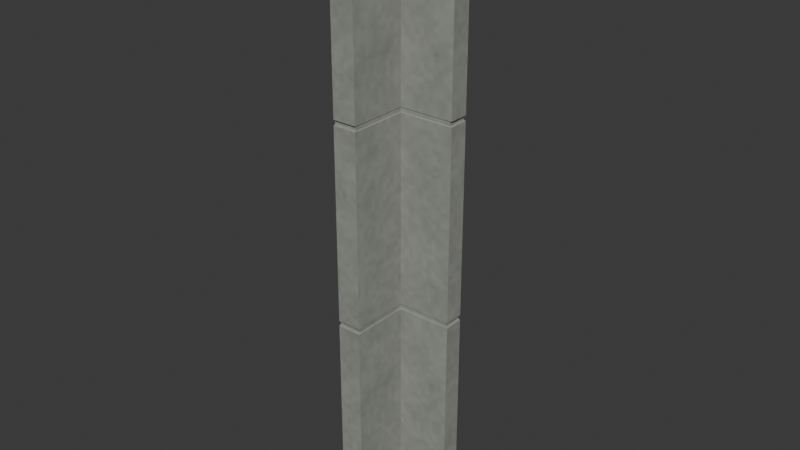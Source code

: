 # Source: concrete-chamfer-corner.lod0.blend  (saved by Blender 4.3.34; exported with 4.5.12 LTS)
import bpy
from mathutils import Matrix  # noqa: F401  (used for matrix-valued properties, if any)

bpy.ops.wm.read_factory_settings(use_empty=True)
scene = bpy.context.scene
scene.name = 'Scene'

# ---- collections
col_collection = bpy.data.collections.new('Collection'); scene.collection.children.link(col_collection)

# ---- images (referenced by path relative to the original .blend; pixels are not part of the script)
import os
ASSET_DIR = os.environ.get("B2B_ASSET_DIR", "")  # directory of the original .blend (textures are referenced by path, not embedded)
HERE = os.path.dirname(os.path.abspath(__file__))  # packed textures are extracted next to this script under _unpacked/

def load_image(name, relpath, width, height, colorspace="sRGB"):
    """Load a texture the original file referenced (path relative to the .blend, or extracted next to this script)."""
    p = next((c for c in (os.path.join(HERE, relpath), os.path.join(ASSET_DIR, relpath)) if relpath and os.path.exists(c)), "")
    if p:
        img = bpy.data.images.load(p, check_existing=True)
        img.name = name
    else:  # same state as the original file: an image datablock whose file is absent (Cycles renders it pink)
        img = bpy.data.images.new(name, width, height)
        img.source = "FILE"
        img.filepath = "//" + (relpath or name)
    img.colorspace_settings.name = colorspace
    return img
img_concrete_color_png = load_image('concrete-color.png', '_unpacked/concrete-color.ea3afb68.png', 480, 480, 'sRGB')
img_concrete_normal_png = load_image('concrete-normal.png', '_unpacked/concrete-normal.e4216d9a.png', 480, 480, 'Non-Color')
img_concrete_orm_png = load_image('concrete-orm.png', '_unpacked/concrete-orm.b61da6b7.png', 480, 480, 'Non-Color')

# ---- materials (node trees are filled in below, after node groups)
mat_city_concrete_metre_uv = bpy.data.materials.new('City concrete metre UV')
mat_city_concrete_metre_uv.use_backface_culling = True

# ---- material node trees
mat_city_concrete_metre_uv.use_nodes = True; mat_city_concrete_metre_uv.node_tree.nodes.clear()
_N = mat_city_concrete_metre_uv.node_tree.nodes; _L = mat_city_concrete_metre_uv.node_tree.links
n0 = _N.new('ShaderNodeBsdfPrincipled'); n0.name = 'Principled BSDF'; n0.location = (10, 300)
n1 = _N.new('ShaderNodeOutputMaterial'); n1.name = 'Material Output'; n1.location = (300, 300)
n2 = _N.new('ShaderNodeUVMap'); n2.name = 'UV Map'; n2.location = (0, 0)
n2.uv_map = 'UVMap'
n3 = _N.new('ShaderNodeVectorMath'); n3.name = 'Metres to shared physical repeat'; n3.location = (0, 0)
n3.operation = 'MULTIPLY'
n3.inputs[1].default_value = (0.6667, 0.6667, 1.0)
n4 = _N.new('ShaderNodeTexImage'); n4.name = 'Image Texture'; n4.location = (0, 0)
n4.image = img_concrete_color_png
n5 = _N.new('ShaderNodeTexImage'); n5.name = 'Image Texture.001'; n5.location = (0, 0)
n5.image = img_concrete_normal_png
n6 = _N.new('ShaderNodeTexImage'); n6.name = 'Image Texture.002'; n6.location = (0, 0)
n6.image = img_concrete_orm_png
n7 = _N.new('ShaderNodeNormalMap'); n7.name = 'Normal Map'; n7.location = (0, 0)
n7.uv_map = 'UVMap'
n8 = _N.new('ShaderNodeSeparateColor'); n8.name = 'Separate Color'; n8.location = (0, 0)
_L.new(n0.outputs[0], n1.inputs[0])
_L.new(n2.outputs[0], n3.inputs[0])
_L.new(n3.outputs[0], n4.inputs[0])
_L.new(n3.outputs[0], n5.inputs[0])
_L.new(n3.outputs[0], n6.inputs[0])
_L.new(n4.outputs[0], n0.inputs[0])
_L.new(n5.outputs[0], n7.inputs[1])
_L.new(n7.outputs[0], n0.inputs[5])
_L.new(n6.outputs[0], n8.inputs[0])
_L.new(n8.outputs[1], n0.inputs[2])
_L.new(n8.outputs[2], n0.inputs[1])
n1.is_active_output = True

# ---- world
world_world = bpy.data.worlds.new('World'); scene.world = world_world
world_world.use_nodes = True; world_world.node_tree.nodes.clear()
_N = world_world.node_tree.nodes; _L = world_world.node_tree.links
n0 = _N.new('ShaderNodeOutputWorld'); n0.name = 'World Output'; n0.location = (300, 300)
n1 = _N.new('ShaderNodeBackground'); n1.name = 'Background'; n1.location = (10, 300)
n1.inputs[0].default_value = (0.05088, 0.05088, 0.05088, 1.0)
_L.new(n1.outputs[0], n0.inputs[0])
n0.is_active_output = True
world_world.color = (0.05088, 0.05088, 0.05088)
world_world.sun_shadow_jitter_overblur = 0.0

# ---- meshes
me_l_plan_exterior_broad_chamfer_with_recessed_joints = bpy.data.meshes.new('L-plan exterior broad chamfer with recessed joints')
me_l_plan_exterior_broad_chamfer_with_recessed_joints.from_pydata([(0.06, -0.02, 0.0), (0.36, -0.02, 0.0), (0.36, -0.11, 0.0), (0.11, -0.11, 0.0), (0.11, -0.38, 0.0), (0.0, -0.38, 0.0), (0.0, -0.07, 0.0), (0.06, -0.02, 0.888), (0.36, -0.02, 0.888), (0.36, -0.11, 0.888), (0.11, -0.11, 0.888), (0.11, -0.38, 0.888), (0.0, -0.38, 0.888), (0.0, -0.07, 0.888), (0.0585, -0.02, 0.892), (0.351, -0.02, 0.892), (0.351, -0.1077, 0.892), (0.1072, -0.1077, 0.892), (0.1072, -0.371, 0.892), (0.0, -0.371, 0.892), (0.0, -0.06875, 0.892), (0.0585, -0.02, 0.908), (0.351, -0.02, 0.908), (0.351, -0.1077, 0.908), (0.1072, -0.1077, 0.908), (0.1072, -0.371, 0.908), (0.0, -0.371, 0.908), (0.0, -0.06875, 0.908), (0.06, -0.02, 0.912), (0.36, -0.02, 0.912), (0.36, -0.11, 0.912), (0.11, -0.11, 0.912), (0.11, -0.38, 0.912), (0.0, -0.38, 0.912), (0.0, -0.07, 0.912), (0.06, -0.02, 1.788), (0.36, -0.02, 1.788), (0.36, -0.11, 1.788), (0.11, -0.11, 1.788), (0.11, -0.38, 1.788), (0.0, -0.38, 1.788), (0.0, -0.07, 1.788), (0.0585, -0.02, 1.792), (0.351, -0.02, 1.792), (0.351, -0.1077, 1.792), (0.1072, -0.1077, 1.792), (0.1072, -0.371, 1.792), (0.0, -0.371, 1.792), (0.0, -0.06875, 1.792), (0.0585, -0.02, 1.808), (0.351, -0.02, 1.808), (0.351, -0.1077, 1.808), (0.1072, -0.1077, 1.808), (0.1072, -0.371, 1.808), (0.0, -0.371, 1.808), (0.0, -0.06875, 1.808), (0.06, -0.02, 1.812), (0.36, -0.02, 1.812), (0.36, -0.11, 1.812), (0.11, -0.11, 1.812), (0.11, -0.38, 1.812), (0.0, -0.38, 1.812), (0.0, -0.07, 1.812), (0.06, -0.02, 2.7), (0.36, -0.02, 2.7), (0.36, -0.11, 2.7), (0.11, -0.11, 2.7), (0.11, -0.38, 2.7), (0.0, -0.38, 2.7), (0.0, -0.07, 2.7)], [], [(6, 0, 1, 2, 3, 4, 5), (63, 69, 68, 67, 66, 65, 64), (0, 7, 8, 1), (1, 8, 9, 2), (2, 9, 10, 3), (3, 10, 11, 4), (4, 11, 12, 5), (5, 12, 13, 6), (6, 13, 7, 0), (7, 14, 15, 8), (8, 15, 16, 9), (9, 16, 17, 10), (10, 17, 18, 11), (11, 18, 19, 12), (12, 19, 20, 13), (13, 20, 14, 7), (14, 21, 22, 15), (15, 22, 23, 16), (16, 23, 24, 17), (17, 24, 25, 18), (18, 25, 26, 19), (19, 26, 27, 20), (20, 27, 21, 14), (21, 28, 29, 22), (22, 29, 30, 23), (23, 30, 31, 24), (24, 31, 32, 25), (25, 32, 33, 26), (26, 33, 34, 27), (27, 34, 28, 21), (28, 35, 36, 29), (29, 36, 37, 30), (30, 37, 38, 31), (31, 38, 39, 32), (32, 39, 40, 33), (33, 40, 41, 34), (34, 41, 35, 28), (35, 42, 43, 36), (36, 43, 44, 37), (37, 44, 45, 38), (38, 45, 46, 39), (39, 46, 47, 40), (40, 47, 48, 41), (41, 48, 42, 35), (42, 49, 50, 43), (43, 50, 51, 44), (44, 51, 52, 45), (45, 52, 53, 46), (46, 53, 54, 47), (47, 54, 55, 48), (48, 55, 49, 42), (49, 56, 57, 50), (50, 57, 58, 51), (51, 58, 59, 52), (52, 59, 60, 53), (53, 60, 61, 54), (54, 61, 62, 55), (55, 62, 56, 49), (56, 63, 64, 57), (57, 64, 65, 58), (58, 65, 66, 59), (59, 66, 67, 60), (60, 67, 68, 61), (61, 68, 69, 62), (62, 69, 63, 56)])
_uv = me_l_plan_exterior_broad_chamfer_with_recessed_joints.uv_layers.new(name='UVMap')
_uv.uv.foreach_set('vector', [0.0, -0.07, 0.06, -0.02, 0.36, -0.02, 0.36, -0.11, 0.11, -0.11, 0.11, -0.38, 0.0, -0.38, 0.06, -0.02, 0.0, -0.07, 0.0, -0.38, 0.11, -0.38, 0.11, -0.11, 0.36, -0.11, 0.36, -0.02, 0.06, 0.0, 0.06, 0.888, 0.36, 0.888, 0.36, 0.0, -0.02, 0.0, -0.02, 0.888, -0.11, 0.888, -0.11, 0.0, 0.36, 0.0, 0.36, 0.888, 0.11, 0.888, 0.11, 0.0, -0.11, 0.0, -0.11, 0.888, -0.38, 0.888, -0.38, 0.0, 0.11, 0.0, 0.11, 0.888, 0.0, 0.888, 0.0, 0.0, -0.38, 0.0, -0.38, 0.888, -0.07, 0.888, -0.07, 0.0, 0.0, 0.0, 0.0, 0.888, 0.06, 0.888, 0.06, 0.0, 0.06, 0.888, 0.0585, 0.892, 0.351, 0.892, 0.36, 0.888, 0.36, -0.02, 0.351, -0.02, 0.351, -0.1077, 0.36, -0.11, 0.36, 0.888, 0.351, 0.892, 0.1072, 0.892, 0.11, 0.888, -0.11, 0.888, -0.1077, 0.892, -0.371, 0.892, -0.38, 0.888, 0.11, -0.38, 0.1072, -0.371, 0.0, -0.371, 0.0, -0.38, -0.38, 0.888, -0.371, 0.892, -0.06875, 0.892, -0.07, 0.888, 0.0, 0.888, 0.0, 0.892, 0.0585, 0.892, 0.06, 0.888, 0.0585, 0.892, 0.0585, 0.908, 0.351, 0.908, 0.351, 0.892, -0.02, 0.892, -0.02, 0.908, -0.1077, 0.908, -0.1077, 0.892, 0.351, 0.892, 0.351, 0.908, 0.1072, 0.908, 0.1072, 0.892, -0.1077, 0.892, -0.1077, 0.908, -0.371, 0.908, -0.371, 0.892, 0.1072, 0.892, 0.1072, 0.908, 0.0, 0.908, 0.0, 0.892, -0.371, 0.892, -0.371, 0.908, -0.06875, 0.908, -0.06875, 0.892, 0.0, 0.892, 0.0, 0.908, 0.0585, 0.908, 0.0585, 0.892, 0.0585, 0.908, 0.06, 0.912, 0.36, 0.912, 0.351, 0.908, 0.351, -0.02, 0.36, -0.02, 0.36, -0.11, 0.351, -0.1077, 0.351, 0.908, 0.36, 0.912, 0.11, 0.912, 0.1072, 0.908, -0.1077, 0.908, -0.11, 0.912, -0.38, 0.912, -0.371, 0.908, 0.1072, -0.371, 0.11, -0.38, 0.0, -0.38, 0.0, -0.371, -0.371, 0.908, -0.38, 0.912, -0.07, 0.912, -0.06875, 0.908, 0.0, 0.908, 0.0, 0.912, 0.06, 0.912, 0.0585, 0.908, 0.06, 0.912, 0.06, 1.788, 0.36, 1.788, 0.36, 0.912, -0.02, 0.912, -0.02, 1.788, -0.11, 1.788, -0.11, 0.912, 0.36, 0.912, 0.36, 1.788, 0.11, 1.788, 0.11, 0.912, -0.11, 0.912, -0.11, 1.788, -0.38, 1.788, -0.38, 0.912, 0.11, 0.912, 0.11, 1.788, 0.0, 1.788, 0.0, 0.912, -0.38, 0.912, -0.38, 1.788, -0.07, 1.788, -0.07, 0.912, 0.0, 0.912, 0.0, 1.788, 0.06, 1.788, 0.06, 0.912, 0.06, 1.788, 0.0585, 1.792, 0.351, 1.792, 0.36, 1.788, 0.36, -0.02, 0.351, -0.02, 0.351, -0.1077, 0.36, -0.11, 0.36, 1.788, 0.351, 1.792, 0.1072, 1.792, 0.11, 1.788, -0.11, 1.788, -0.1077, 1.792, -0.371, 1.792, -0.38, 1.788, 0.11, -0.38, 0.1072, -0.371, 0.0, -0.371, 0.0, -0.38, -0.38, 1.788, -0.371, 1.792, -0.06875, 1.792, -0.07, 1.788, 0.0, 1.788, 0.0, 1.792, 0.0585, 1.792, 0.06, 1.788, 0.0585, 1.792, 0.0585, 1.808, 0.351, 1.808, 0.351, 1.792, -0.02, 1.792, -0.02, 1.808, -0.1077, 1.808, -0.1077, 1.792, 0.351, 1.792, 0.351, 1.808, 0.1072, 1.808, 0.1072, 1.792, -0.1077, 1.792, -0.1077, 1.808, -0.371, 1.808, -0.371, 1.792, 0.1072, 1.792, 0.1072, 1.808, 0.0, 1.808, 0.0, 1.792, -0.371, 1.792, -0.371, 1.808, -0.06875, 1.808, -0.06875, 1.792, 0.0, 1.792, 0.0, 1.808, 0.0585, 1.808, 0.0585, 1.792, 0.0585, 1.808, 0.06, 1.812, 0.36, 1.812, 0.351, 1.808, 0.351, -0.02, 0.36, -0.02, 0.36, -0.11, 0.351, -0.1077, 0.351, 1.808, 0.36, 1.812, 0.11, 1.812, 0.1072, 1.808, -0.1077, 1.808, -0.11, 1.812, -0.38, 1.812, -0.371, 1.808, 0.1072, -0.371, 0.11, -0.38, 0.0, -0.38, 0.0, -0.371, -0.371, 1.808, -0.38, 1.812, -0.07, 1.812, -0.06875, 1.808, 0.0, 1.808, 0.0, 1.812, 0.06, 1.812, 0.0585, 1.808, 0.06, 1.812, 0.06, 2.7, 0.36, 2.7, 0.36, 1.812, -0.02, 1.812, -0.02, 2.7, -0.11, 2.7, -0.11, 1.812, 0.36, 1.812, 0.36, 2.7, 0.11, 2.7, 0.11, 1.812, -0.11, 1.812, -0.11, 2.7, -0.38, 2.7, -0.38, 1.812, 0.11, 1.812, 0.11, 2.7, 0.0, 2.7, 0.0, 1.812, -0.38, 1.812, -0.38, 2.7, -0.07, 2.7, -0.07, 1.812, 0.0, 1.812, 0.0, 2.7, 0.06, 2.7, 0.06, 1.812])
me_l_plan_exterior_broad_chamfer_with_recessed_joints.materials.append(mat_city_concrete_metre_uv)
me_l_plan_exterior_broad_chamfer_with_recessed_joints.update()

# ---- objects
ob_l_plan_exterior_broad_chamfer_with_recessed_joints = bpy.data.objects.new('L-plan exterior broad chamfer with recessed joints', me_l_plan_exterior_broad_chamfer_with_recessed_joints)

# ---- transforms, parenting, visibility, modifiers, constraints
ob_l_plan_exterior_broad_chamfer_with_recessed_joints.location = (0.0, 0.0, 0.0)

# ---- collection membership
col_collection.objects.link(ob_l_plan_exterior_broad_chamfer_with_recessed_joints)

# ---- scene / render settings (as saved in the file)
scene.frame_start = 1; scene.frame_end = 250; scene.frame_set(1)
scene.render.engine = 'BLENDER_EEVEE_NEXT'
bpy.context.view_layer.update()

# ---- added for rendering (the .blend has no active camera and no usable light): camera, sun
cam_auto = bpy.data.cameras.new('AutoCamera')
cam_auto.lens = 50.0
cam_auto.sensor_width = 36.0
cam_auto.clip_end = 1000.0
ob_auto_camera = bpy.data.objects.new('AutoCamera', cam_auto)
scene.collection.objects.link(ob_auto_camera)
ob_auto_camera.location = (2.72213, -3.25056, 3.3837)
ob_auto_camera.rotation_euler = (1.09748, -7.21219e-08, 0.694738)
scene.camera = ob_auto_camera
light_auto_sun = bpy.data.lights.new('AutoSun', 'SUN')
light_auto_sun.energy = 3.0
light_auto_sun.angle = 0.0523599
ob_auto_sun = bpy.data.objects.new('AutoSun', light_auto_sun)
scene.collection.objects.link(ob_auto_sun)
ob_auto_sun.rotation_euler = (0.872665, 0.174533, 0.523599)
bpy.context.view_layer.update()
